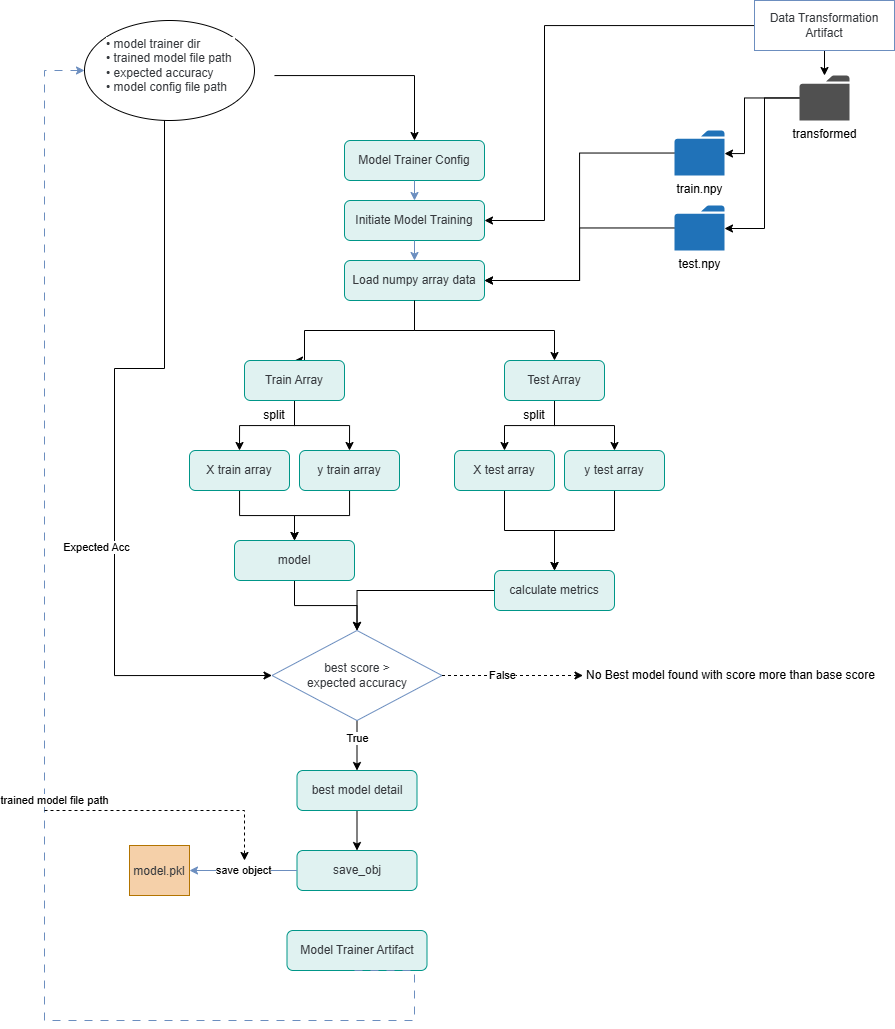

The diagram above was exported from draw.io. Its source (the exported page's mxGraphModel, read from the mxfile embedded in the PNG):
<mxGraphModel dx="1708" dy="856" grid="1" gridSize="10" guides="1" tooltips="1" connect="1" arrows="1" fold="1" page="1" pageScale="1" pageWidth="1100" pageHeight="1200" background="#ffffff" math="0" shadow="0">
  <root>
    <mxCell id="0" />
    <mxCell id="1" parent="0" />
    <mxCell id="o71QxO5LCdG_kJjaX2E8-70" parent="1" style="ellipse;whiteSpace=wrap;html=1;" value="" vertex="1">
      <mxGeometry height="100" width="170" x="140" y="50" as="geometry" />
    </mxCell>
    <mxCell id="o71QxO5LCdG_kJjaX2E8-62" edge="1" parent="1" source="3" style="edgeStyle=orthogonalEdgeStyle;rounded=0;orthogonalLoop=1;jettySize=auto;html=1;" target="o71QxO5LCdG_kJjaX2E8-61">
      <mxGeometry relative="1" as="geometry" />
    </mxCell>
    <mxCell id="o71QxO5LCdG_kJjaX2E8-66" edge="1" parent="1" source="3" style="edgeStyle=orthogonalEdgeStyle;rounded=0;orthogonalLoop=1;jettySize=auto;html=1;entryX=1;entryY=0.5;entryDx=0;entryDy=0;" target="5">
      <mxGeometry relative="1" as="geometry">
        <Array as="points">
          <mxPoint x="600" y="55" />
          <mxPoint x="600" y="250" />
        </Array>
      </mxGeometry>
    </mxCell>
    <mxCell id="3" parent="1" style="whiteSpace=wrap;html=1;fillColor=#ffffff;strokeColor=#6c8ebf;fontColor=#36393d;" value="Data Transformation&amp;#xa;Artifact" vertex="1">
      <mxGeometry height="50" width="140" x="810" y="30" as="geometry" />
    </mxCell>
    <mxCell id="4" parent="1" style="rounded=1;whiteSpace=wrap;html=1;fillColor=#e0f2f1;strokeColor=#009688;fontColor=#36393d;" value="Model Trainer Config" vertex="1">
      <mxGeometry height="40" width="140" x="400" y="170" as="geometry" />
    </mxCell>
    <mxCell id="5" parent="1" style="rounded=1;whiteSpace=wrap;html=1;fillColor=#e0f2f1;strokeColor=#009688;fontColor=#36393d;" value="Initiate Model Training" vertex="1">
      <mxGeometry height="40" width="140" x="400" y="230" as="geometry" />
    </mxCell>
    <mxCell id="o71QxO5LCdG_kJjaX2E8-71" edge="1" parent="1" source="6" style="edgeStyle=orthogonalEdgeStyle;rounded=0;orthogonalLoop=1;jettySize=auto;html=1;exitX=0.5;exitY=1;exitDx=0;exitDy=0;entryX=0.5;entryY=0;entryDx=0;entryDy=0;" target="7">
      <mxGeometry relative="1" as="geometry">
        <Array as="points">
          <mxPoint x="470" y="360" />
          <mxPoint x="360" y="360" />
          <mxPoint x="360" y="390" />
        </Array>
      </mxGeometry>
    </mxCell>
    <mxCell id="6" parent="1" style="rounded=1;whiteSpace=wrap;html=1;fillColor=#e0f2f1;strokeColor=#009688;fontColor=#36393d;" value="Load numpy array&amp;#xa;data" vertex="1">
      <mxGeometry height="40" width="140" x="400" y="290" as="geometry" />
    </mxCell>
    <mxCell id="o71QxO5LCdG_kJjaX2E8-73" edge="1" parent="1" source="7" style="edgeStyle=orthogonalEdgeStyle;rounded=0;orthogonalLoop=1;jettySize=auto;html=1;entryX=0.5;entryY=0;entryDx=0;entryDy=0;" target="13">
      <mxGeometry relative="1" as="geometry" />
    </mxCell>
    <mxCell id="o71QxO5LCdG_kJjaX2E8-74" edge="1" parent="1" source="7" style="edgeStyle=orthogonalEdgeStyle;rounded=0;orthogonalLoop=1;jettySize=auto;html=1;entryX=0.5;entryY=0;entryDx=0;entryDy=0;" target="14">
      <mxGeometry relative="1" as="geometry" />
    </mxCell>
    <mxCell id="7" parent="1" style="rounded=1;whiteSpace=wrap;html=1;fillColor=#e0f2f1;strokeColor=#009688;fontColor=#36393d;" value="Train Array" vertex="1">
      <mxGeometry height="40" width="100" x="300" y="390" as="geometry" />
    </mxCell>
    <mxCell id="o71QxO5LCdG_kJjaX2E8-75" edge="1" parent="1" source="8" style="edgeStyle=orthogonalEdgeStyle;rounded=0;orthogonalLoop=1;jettySize=auto;html=1;entryX=0.5;entryY=0;entryDx=0;entryDy=0;" target="15">
      <mxGeometry relative="1" as="geometry" />
    </mxCell>
    <mxCell id="o71QxO5LCdG_kJjaX2E8-77" edge="1" parent="1" source="8" style="edgeStyle=orthogonalEdgeStyle;rounded=0;orthogonalLoop=1;jettySize=auto;html=1;entryX=0.5;entryY=0;entryDx=0;entryDy=0;" target="16">
      <mxGeometry relative="1" as="geometry" />
    </mxCell>
    <mxCell id="8" parent="1" style="rounded=1;whiteSpace=wrap;html=1;fillColor=#e0f2f1;strokeColor=#009688;fontColor=#36393d;" value="Test Array" vertex="1">
      <mxGeometry height="40" width="100" x="560" y="390" as="geometry" />
    </mxCell>
    <mxCell id="o71QxO5LCdG_kJjaX2E8-81" edge="1" parent="1" source="13" style="edgeStyle=orthogonalEdgeStyle;rounded=0;orthogonalLoop=1;jettySize=auto;html=1;entryX=0.5;entryY=0;entryDx=0;entryDy=0;" target="18">
      <mxGeometry relative="1" as="geometry" />
    </mxCell>
    <mxCell id="13" parent="1" style="rounded=1;whiteSpace=wrap;html=1;fillColor=#e0f2f1;strokeColor=#009688;fontColor=#36393d;" value="X train array" vertex="1">
      <mxGeometry height="40" width="100" x="245" y="480" as="geometry" />
    </mxCell>
    <mxCell id="o71QxO5LCdG_kJjaX2E8-82" edge="1" parent="1" source="14" style="edgeStyle=orthogonalEdgeStyle;rounded=0;orthogonalLoop=1;jettySize=auto;html=1;entryX=0.5;entryY=0;entryDx=0;entryDy=0;" target="18">
      <mxGeometry relative="1" as="geometry" />
    </mxCell>
    <mxCell id="14" parent="1" style="rounded=1;whiteSpace=wrap;html=1;fillColor=#e0f2f1;strokeColor=#009688;fontColor=#36393d;" value="y train array" vertex="1">
      <mxGeometry height="40" width="100" x="355" y="480" as="geometry" />
    </mxCell>
    <mxCell id="o71QxO5LCdG_kJjaX2E8-85" edge="1" parent="1" source="15" style="edgeStyle=orthogonalEdgeStyle;rounded=0;orthogonalLoop=1;jettySize=auto;html=1;entryX=0.5;entryY=0;entryDx=0;entryDy=0;" target="21">
      <mxGeometry relative="1" as="geometry" />
    </mxCell>
    <mxCell id="15" parent="1" style="rounded=1;whiteSpace=wrap;html=1;fillColor=#e0f2f1;strokeColor=#009688;fontColor=#36393d;" value="X test array" vertex="1">
      <mxGeometry height="40" width="100" x="510" y="480" as="geometry" />
    </mxCell>
    <mxCell id="o71QxO5LCdG_kJjaX2E8-86" edge="1" parent="1" source="16" style="edgeStyle=orthogonalEdgeStyle;rounded=0;orthogonalLoop=1;jettySize=auto;html=1;entryX=0.5;entryY=0;entryDx=0;entryDy=0;" target="21">
      <mxGeometry relative="1" as="geometry" />
    </mxCell>
    <mxCell id="16" parent="1" style="rounded=1;whiteSpace=wrap;html=1;fillColor=#e0f2f1;strokeColor=#009688;fontColor=#36393d;" value="y test array" vertex="1">
      <mxGeometry height="40" width="100" x="620" y="480" as="geometry" />
    </mxCell>
    <mxCell id="o71QxO5LCdG_kJjaX2E8-103" edge="1" parent="1" source="18" style="edgeStyle=orthogonalEdgeStyle;rounded=0;orthogonalLoop=1;jettySize=auto;html=1;entryX=0.5;entryY=0;entryDx=0;entryDy=0;" target="19">
      <mxGeometry relative="1" as="geometry" />
    </mxCell>
    <mxCell id="18" parent="1" style="rounded=1;whiteSpace=wrap;html=1;fillColor=#e0f2f1;strokeColor=#009688;fontColor=#36393d;" value="model" vertex="1">
      <mxGeometry height="40" width="120" x="290" y="570" as="geometry" />
    </mxCell>
    <mxCell id="o71QxO5LCdG_kJjaX2E8-88" edge="1" parent="1" source="19" style="edgeStyle=orthogonalEdgeStyle;rounded=0;orthogonalLoop=1;jettySize=auto;html=1;entryX=0.5;entryY=0;entryDx=0;entryDy=0;" target="20">
      <mxGeometry relative="1" as="geometry" />
    </mxCell>
    <mxCell id="o71QxO5LCdG_kJjaX2E8-94" connectable="0" parent="o71QxO5LCdG_kJjaX2E8-88" style="edgeLabel;html=1;align=center;verticalAlign=middle;resizable=0;points=[];" value="True" vertex="1">
      <mxGeometry relative="1" x="-0.3269" as="geometry">
        <mxPoint as="offset" />
      </mxGeometry>
    </mxCell>
    <mxCell id="19" parent="1" style="rhombus;whiteSpace=wrap;html=1;fillColor=#ffffff;strokeColor=#6c8ebf;fontColor=#36393d;" value="best score &amp;gt;&lt;div&gt;expected accuracy&lt;/div&gt;" vertex="1">
      <mxGeometry height="90" width="170" x="327.5" y="660" as="geometry" />
    </mxCell>
    <mxCell id="o71QxO5LCdG_kJjaX2E8-89" edge="1" parent="1" source="20" style="edgeStyle=orthogonalEdgeStyle;rounded=0;orthogonalLoop=1;jettySize=auto;html=1;" target="22" value="">
      <mxGeometry relative="1" as="geometry" />
    </mxCell>
    <mxCell id="20" parent="1" style="rounded=1;whiteSpace=wrap;html=1;fillColor=#e0f2f1;strokeColor=#009688;fontColor=#36393d;" value="best model detail" vertex="1">
      <mxGeometry height="40" width="120" x="352.5" y="800" as="geometry" />
    </mxCell>
    <mxCell id="o71QxO5LCdG_kJjaX2E8-95" edge="1" parent="1" source="21" style="edgeStyle=orthogonalEdgeStyle;rounded=0;orthogonalLoop=1;jettySize=auto;html=1;entryX=0.5;entryY=0;entryDx=0;entryDy=0;" target="19">
      <mxGeometry relative="1" as="geometry">
        <mxPoint x="610" y="960" as="targetPoint" />
      </mxGeometry>
    </mxCell>
    <mxCell id="21" parent="1" style="rounded=1;whiteSpace=wrap;html=1;fillColor=#e0f2f1;strokeColor=#009688;fontColor=#36393d;" value="calculate metrics" vertex="1">
      <mxGeometry height="40" width="120" x="550" y="600" as="geometry" />
    </mxCell>
    <mxCell id="22" parent="1" style="rounded=1;whiteSpace=wrap;html=1;fillColor=#e0f2f1;strokeColor=#009688;fontColor=#36393d;" value="save_obj" vertex="1">
      <mxGeometry height="40" width="120" x="352.5" y="880" as="geometry" />
    </mxCell>
    <mxCell id="24" parent="1" style="rounded=1;whiteSpace=wrap;html=1;fillColor=#e0f2f1;strokeColor=#009688;fontColor=#36393d;" value="Model Trainer Artifact" vertex="1">
      <mxGeometry height="40" width="140" x="342.5" y="960" as="geometry" />
    </mxCell>
    <mxCell id="26" parent="1" style="shape=file;fontColor=#36393d;fillColor=#f5d0a9;strokeColor=#b37400;" value="model.pkl" vertex="1">
      <mxGeometry height="50" width="60" x="185" y="875" as="geometry" />
    </mxCell>
    <mxCell id="27" parent="1" style="text;html=1;align=left;verticalAlign=middle;resizable=0;points=[];autosize=1;strokeColor=none;fillColor=none;" value="No Best model found&amp;#xa;with score more than base score" vertex="1">
      <mxGeometry height="50" width="150" x="640" y="680" as="geometry" />
    </mxCell>
    <mxCell id="30" edge="1" parent="1" source="4" style="endArrow=classic;html=1;rounded=0;strokeColor=#6c8ebf;" target="5" value="">
      <mxGeometry relative="1" as="geometry">
        <mxPoint x="470" y="210" as="sourcePoint" />
        <mxPoint x="470" y="230" as="targetPoint" />
      </mxGeometry>
    </mxCell>
    <mxCell id="31" edge="1" parent="1" source="5" style="endArrow=classic;html=1;rounded=0;strokeColor=#6c8ebf;" target="6" value="">
      <mxGeometry relative="1" as="geometry">
        <mxPoint x="470" y="270" as="sourcePoint" />
        <mxPoint x="470" y="290" as="targetPoint" />
      </mxGeometry>
    </mxCell>
    <mxCell id="54" edge="1" parent="1" source="22" style="endArrow=classic;html=1;rounded=0;strokeColor=#6c8ebf;" target="26" value="save object">
      <mxGeometry relative="1" as="geometry">
        <mxPoint x="300" y="910" as="sourcePoint" />
        <mxPoint x="280" y="970" as="targetPoint" />
      </mxGeometry>
    </mxCell>
    <mxCell id="58" edge="1" parent="1" source="24" style="endArrow=classic;html=1;rounded=0;dashed=1;dashPattern=8 8;strokeColor=#6c8ebf;" value="trained model file path">
      <mxGeometry relative="1" x="-0.0476" y="-10" as="geometry">
        <mxPoint as="offset" />
        <Array as="points">
          <mxPoint x="410" y="1000" />
          <mxPoint x="470" y="1000" />
          <mxPoint x="470" y="1020" />
          <mxPoint x="470" y="1050" />
          <mxPoint x="100" y="1050" />
          <mxPoint x="100" y="100" />
        </Array>
        <mxPoint x="140" y="100" as="targetPoint" />
      </mxGeometry>
    </mxCell>
    <mxCell id="o71QxO5LCdG_kJjaX2E8-67" edge="1" parent="1" source="o71QxO5LCdG_kJjaX2E8-59" style="edgeStyle=orthogonalEdgeStyle;rounded=0;orthogonalLoop=1;jettySize=auto;html=1;entryX=1;entryY=0.5;entryDx=0;entryDy=0;" target="6">
      <mxGeometry relative="1" as="geometry" />
    </mxCell>
    <mxCell id="o71QxO5LCdG_kJjaX2E8-59" parent="1" style="sketch=0;pointerEvents=1;shadow=0;dashed=0;html=1;strokeColor=none;labelPosition=center;verticalLabelPosition=bottom;verticalAlign=top;outlineConnect=0;align=center;shape=mxgraph.office.concepts.folder;fillColor=#2072B8;" value="train.npy" vertex="1">
      <mxGeometry height="45" width="50" x="730" y="160" as="geometry" />
    </mxCell>
    <mxCell id="o71QxO5LCdG_kJjaX2E8-68" edge="1" parent="1" source="o71QxO5LCdG_kJjaX2E8-60" style="edgeStyle=orthogonalEdgeStyle;rounded=0;orthogonalLoop=1;jettySize=auto;html=1;entryX=1;entryY=0.5;entryDx=0;entryDy=0;" target="6">
      <mxGeometry relative="1" as="geometry" />
    </mxCell>
    <mxCell id="o71QxO5LCdG_kJjaX2E8-60" parent="1" style="sketch=0;pointerEvents=1;shadow=0;dashed=0;html=1;strokeColor=none;labelPosition=center;verticalLabelPosition=bottom;verticalAlign=top;outlineConnect=0;align=center;shape=mxgraph.office.concepts.folder;fillColor=#2072B8;" value="test.npy" vertex="1">
      <mxGeometry height="45" width="50" x="730" y="235" as="geometry" />
    </mxCell>
    <mxCell id="o71QxO5LCdG_kJjaX2E8-64" edge="1" parent="1" source="o71QxO5LCdG_kJjaX2E8-61" style="edgeStyle=orthogonalEdgeStyle;rounded=0;orthogonalLoop=1;jettySize=auto;html=1;" target="o71QxO5LCdG_kJjaX2E8-59">
      <mxGeometry relative="1" as="geometry">
        <Array as="points">
          <mxPoint x="800" y="128" />
          <mxPoint x="800" y="183" />
        </Array>
      </mxGeometry>
    </mxCell>
    <mxCell id="o71QxO5LCdG_kJjaX2E8-65" edge="1" parent="1" source="o71QxO5LCdG_kJjaX2E8-61" style="edgeStyle=orthogonalEdgeStyle;rounded=0;orthogonalLoop=1;jettySize=auto;html=1;" target="o71QxO5LCdG_kJjaX2E8-60">
      <mxGeometry relative="1" as="geometry">
        <Array as="points">
          <mxPoint x="820" y="128" />
          <mxPoint x="820" y="258" />
        </Array>
      </mxGeometry>
    </mxCell>
    <mxCell id="o71QxO5LCdG_kJjaX2E8-61" parent="1" style="sketch=0;pointerEvents=1;shadow=0;dashed=0;html=1;strokeColor=none;fillColor=#505050;labelPosition=center;verticalLabelPosition=bottom;verticalAlign=top;outlineConnect=0;align=center;shape=mxgraph.office.concepts.folder;" value="transformed" vertex="1">
      <mxGeometry height="45" width="50" x="855" y="105" as="geometry" />
    </mxCell>
    <mxCell id="o71QxO5LCdG_kJjaX2E8-83" edge="1" parent="1" source="o71QxO5LCdG_kJjaX2E8-69" style="edgeStyle=orthogonalEdgeStyle;rounded=0;orthogonalLoop=1;jettySize=auto;html=1;entryX=0.5;entryY=0;entryDx=0;entryDy=0;" target="4">
      <mxGeometry relative="1" as="geometry" />
    </mxCell>
    <mxCell id="o71QxO5LCdG_kJjaX2E8-84" edge="1" parent="1" source="o71QxO5LCdG_kJjaX2E8-69" style="edgeStyle=orthogonalEdgeStyle;rounded=0;orthogonalLoop=1;jettySize=auto;html=1;entryX=0;entryY=0.5;entryDx=0;entryDy=0;" target="19">
      <mxGeometry relative="1" as="geometry">
        <Array as="points">
          <mxPoint x="220" y="398" />
          <mxPoint x="170" y="398" />
          <mxPoint x="170" y="705" />
        </Array>
        <mxPoint x="170" y="650" as="targetPoint" />
      </mxGeometry>
    </mxCell>
    <mxCell id="o71QxO5LCdG_kJjaX2E8-87" connectable="0" parent="o71QxO5LCdG_kJjaX2E8-84" style="edgeLabel;html=1;align=center;verticalAlign=middle;resizable=0;points=[];" value="Expected Acc" vertex="1">
      <mxGeometry relative="1" x="0.5333" y="-3" as="geometry">
        <mxPoint x="-16" y="-108" as="offset" />
      </mxGeometry>
    </mxCell>
    <mxCell id="o71QxO5LCdG_kJjaX2E8-69" parent="1" style="text;whiteSpace=wrap;html=1;labelBackgroundColor=default;" value="&lt;span style=&quot;color: rgb(54, 57, 61); font-family: Helvetica; font-size: 12px; font-style: normal; font-variant-ligatures: normal; font-variant-caps: normal; font-weight: 400; letter-spacing: normal; orphans: 2; text-align: left; text-indent: 0px; text-transform: none; widows: 2; word-spacing: 0px; -webkit-text-stroke-width: 0px; white-space: normal; text-decoration-thickness: initial; text-decoration-style: initial; text-decoration-color: initial; float: none; display: inline !important;&quot;&gt;• model trainer dir&amp;nbsp;&lt;/span&gt;&lt;div style=&quot;forced-color-adjust: none; color: rgb(54, 57, 61); font-family: Helvetica; font-size: 12px; font-style: normal; font-variant-ligatures: normal; font-variant-caps: normal; font-weight: 400; letter-spacing: normal; orphans: 2; text-align: left; text-indent: 0px; text-transform: none; widows: 2; word-spacing: 0px; -webkit-text-stroke-width: 0px; white-space: normal; text-decoration-thickness: initial; text-decoration-style: initial; text-decoration-color: initial;&quot;&gt;• trained model file path&amp;nbsp;&lt;/div&gt;&lt;div style=&quot;forced-color-adjust: none; color: rgb(54, 57, 61); font-family: Helvetica; font-size: 12px; font-style: normal; font-variant-ligatures: normal; font-variant-caps: normal; font-weight: 400; letter-spacing: normal; orphans: 2; text-align: left; text-indent: 0px; text-transform: none; widows: 2; word-spacing: 0px; -webkit-text-stroke-width: 0px; white-space: normal; text-decoration-thickness: initial; text-decoration-style: initial; text-decoration-color: initial;&quot;&gt;• expected accuracy&amp;nbsp;&lt;/div&gt;&lt;div style=&quot;forced-color-adjust: none; color: rgb(54, 57, 61); font-family: Helvetica; font-size: 12px; font-style: normal; font-variant-ligatures: normal; font-variant-caps: normal; font-weight: 400; letter-spacing: normal; orphans: 2; text-align: left; text-indent: 0px; text-transform: none; widows: 2; word-spacing: 0px; -webkit-text-stroke-width: 0px; white-space: normal; text-decoration-thickness: initial; text-decoration-style: initial; text-decoration-color: initial;&quot;&gt;• model config file path&lt;/div&gt;" vertex="1">
      <mxGeometry height="90" width="170" x="160" y="60" as="geometry" />
    </mxCell>
    <mxCell id="o71QxO5LCdG_kJjaX2E8-72" edge="1" parent="1" source="6" style="edgeStyle=orthogonalEdgeStyle;rounded=0;orthogonalLoop=1;jettySize=auto;html=1;entryX=0.5;entryY=0;entryDx=0;entryDy=0;entryPerimeter=0;" target="8">
      <mxGeometry relative="1" as="geometry">
        <Array as="points">
          <mxPoint x="470" y="360" />
          <mxPoint x="610" y="360" />
        </Array>
      </mxGeometry>
    </mxCell>
    <mxCell id="o71QxO5LCdG_kJjaX2E8-79" parent="1" style="text;html=1;whiteSpace=wrap;strokeColor=none;fillColor=none;align=center;verticalAlign=middle;rounded=0;autosize=1;resizable=0;" value="split" vertex="1">
      <mxGeometry height="30" width="40" x="310" y="430" as="geometry" />
    </mxCell>
    <mxCell id="o71QxO5LCdG_kJjaX2E8-80" parent="1" style="text;html=1;whiteSpace=wrap;strokeColor=none;fillColor=none;align=center;verticalAlign=middle;rounded=0;autosize=1;resizable=0;" value="split" vertex="1">
      <mxGeometry height="30" width="40" x="570" y="430" as="geometry" />
    </mxCell>
    <mxCell id="o71QxO5LCdG_kJjaX2E8-92" edge="1" parent="1" source="19" style="edgeStyle=orthogonalEdgeStyle;rounded=0;orthogonalLoop=1;jettySize=auto;html=1;entryX=-0.01;entryY=0.5;entryDx=0;entryDy=0;entryPerimeter=0;dashed=1;" target="27">
      <mxGeometry relative="1" as="geometry" />
    </mxCell>
    <mxCell id="o71QxO5LCdG_kJjaX2E8-93" connectable="0" parent="o71QxO5LCdG_kJjaX2E8-92" style="edgeLabel;html=1;align=center;verticalAlign=middle;resizable=0;points=[];" value="False" vertex="1">
      <mxGeometry relative="1" x="-0.1536" y="1" as="geometry">
        <mxPoint as="offset" />
      </mxGeometry>
    </mxCell>
    <mxCell id="o71QxO5LCdG_kJjaX2E8-102" edge="1" parent="1" style="endArrow=classic;html=1;rounded=0;dashed=1;" value="">
      <mxGeometry height="50" relative="1" width="50" as="geometry">
        <Array as="points">
          <mxPoint x="300" y="840" />
        </Array>
        <mxPoint x="100" y="840" as="sourcePoint" />
        <mxPoint x="300" y="890" as="targetPoint" />
      </mxGeometry>
    </mxCell>
  </root>
</mxGraphModel>